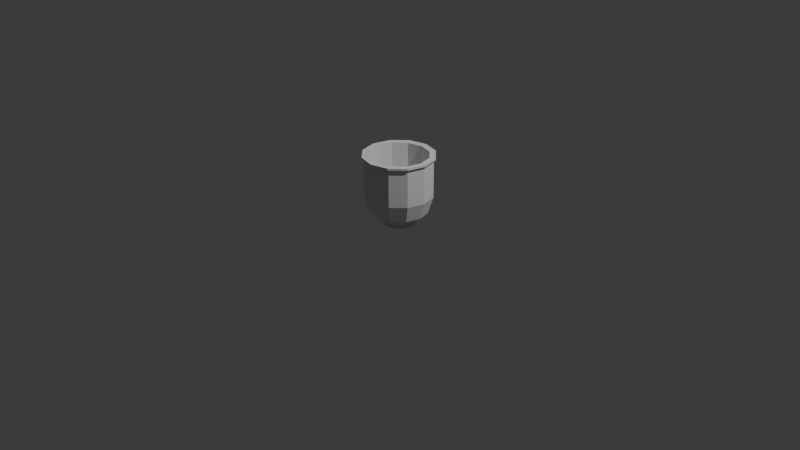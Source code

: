 # Source: PotAMain.blend  (saved by Blender 4.3.32; exported with 4.5.12 LTS)
import bpy
from mathutils import Matrix  # noqa: F401  (used for matrix-valued properties, if any)

bpy.ops.wm.read_factory_settings(use_empty=True)
scene = bpy.context.scene
scene.name = 'Scene'

# ---- collections
col_collection = bpy.data.collections.new('Collection'); scene.collection.children.link(col_collection)

# ---- world
world_world = bpy.data.worlds.new('World'); scene.world = world_world
world_world.use_nodes = True; world_world.node_tree.nodes.clear()
_N = world_world.node_tree.nodes; _L = world_world.node_tree.links
n0 = _N.new('ShaderNodeOutputWorld'); n0.name = 'World Output'; n0.location = (300, 300)
n1 = _N.new('ShaderNodeBackground'); n1.name = 'Background'; n1.location = (10, 300)
n1.inputs[0].default_value = (0.05088, 0.05088, 0.05088, 1.0)
_L.new(n1.outputs[0], n0.inputs[0])
n0.is_active_output = True
world_world.color = (0.05088, 0.05088, 0.05088)
world_world.sun_shadow_jitter_overblur = 0.0

# ---- cameras
cam_camera = bpy.data.cameras.new('Camera')
cam_camera.clip_end = 100.0
cam_camera.ortho_scale = 7.314

# ---- lights
light_light = bpy.data.lights.new('Light', 'POINT')
light_light.energy = 1000.0
light_light.shadow_soft_size = 0.1

# ---- meshes
me_cylinder = bpy.data.meshes.new('Cylinder')
me_cylinder.from_pydata([(-0.08421, 0.1459, -0.02765), (-2.538e-10, 0.3554, 0.6725), (7.195e-10, 0.1431, -0.01804), (0.0, 0.3, 0.1054), (0.07154, 0.1239, -0.01804), (0.15, 0.2598, 0.1054), (0.1239, 0.07154, -0.01804), (0.2598, 0.15, 0.1054), (0.1431, -7.195e-10, -0.01804), (0.3, 0.0, 0.1054), (0.1239, -0.07154, -0.01804), (0.2598, -0.15, 0.1054), (0.07154, -0.1239, -0.01804), (0.15, -0.2598, 0.1054), (7.195e-10, -0.1431, -0.01804), (0.0, -0.3, 0.1054), (-0.07154, -0.1239, -0.01804), (-0.15, -0.2598, 0.1054), (-0.1239, -0.07154, -0.01804), (-0.2598, -0.15, 0.1054), (-0.1431, -7.195e-10, -0.01804), (-0.3, 0.0, 0.1054), (-0.1239, 0.07154, -0.01804), (-0.2598, 0.15, 0.1054), (-0.07154, 0.1239, -0.01804), (-0.15, 0.2598, 0.1054), (-2.538e-10, 0.3554, 0.2843), (0.1777, 0.3077, 0.2843), (0.3077, 0.1777, 0.2843), (0.3554, 2.538e-10, 0.2843), (0.3077, -0.1777, 0.2843), (0.1777, -0.3077, 0.2843), (-2.538e-10, -0.3554, 0.2843), (-0.1777, -0.3077, 0.2843), (-0.3077, -0.1777, 0.2843), (-0.3554, 2.538e-10, 0.2843), (-0.3077, 0.1777, 0.2843), (-0.1777, 0.3077, 0.2843), (1.719e-09, 0.3098, 0.2479), (0.1777, 0.3077, 0.6725), (0.3077, 0.1777, 0.6725), (0.3554, 2.538e-10, 0.6725), (0.3077, -0.1777, 0.6725), (0.1777, -0.3077, 0.6725), (-2.538e-10, -0.3554, 0.6725), (-0.1777, -0.3077, 0.6725), (-0.3077, -0.1777, 0.6725), (-0.3554, 2.538e-10, 0.6725), (-0.3077, 0.1777, 0.6725), (-0.1777, 0.3077, 0.6725), (1.719e-09, 0.3098, 0.6725), (4.146e-09, 0.1947, 0.1058), (0.1549, 0.2683, 0.6725), (0.2683, 0.1549, 0.6725), (0.3098, -1.316e-10, 0.6725), (0.2683, -0.1549, 0.6725), (0.1549, -0.2683, 0.6725), (1.719e-09, -0.3098, 0.6725), (-0.1549, -0.2683, 0.6725), (-0.2683, -0.1549, 0.6725), (-0.3098, -1.316e-10, 0.6725), (-0.2683, 0.1549, 0.6725), (-0.1549, 0.2683, 0.6725), (0.1549, 0.2683, 0.2479), (0.2683, 0.1549, 0.2479), (0.3098, -1.316e-10, 0.2479), (0.2683, -0.1549, 0.2479), (0.1549, -0.2683, 0.2479), (1.719e-09, -0.3098, 0.2479), (-0.1549, -0.2683, 0.2479), (-0.2683, -0.1549, 0.2479), (-0.3098, -1.316e-10, 0.2479), (-0.2683, 0.1549, 0.2479), (-0.1549, 0.2683, 0.2479), (4.146e-09, 4.282e-10, 0.1058), (0.09737, 0.1686, 0.1058), (0.1686, 0.09737, 0.1058), (0.1947, 4.282e-10, 0.1058), (0.1686, -0.09737, 0.1058), (0.09737, -0.1686, 0.1058), (4.146e-09, -0.1947, 0.1058), (-0.09737, -0.1686, 0.1058), (-0.1686, -0.09737, 0.1058), (-0.1947, 4.282e-10, 0.1058), (-0.1686, 0.09737, 0.1058), (-0.09737, 0.1686, 0.1058), (-2.538e-10, 0.3554, 0.7058), (1.719e-09, 0.3098, 0.7058), (-0.1549, 0.2683, 0.7058), (-0.1777, 0.3077, 0.7058), (0.1777, 0.3077, 0.7058), (0.3554, 2.538e-10, 0.7058), (0.3098, -1.316e-10, 0.7058), (0.3077, 0.1777, 0.7058), (-0.3077, -0.1777, 0.7058), (-0.2683, -0.1549, 0.7058), (0.2683, 0.1549, 0.7058), (0.3077, -0.1777, 0.7058), (0.1549, 0.2683, 0.7058), (0.1777, -0.3077, 0.7058), (-0.1549, -0.2683, 0.7058), (-0.1777, -0.3077, 0.7058), (-2.538e-10, -0.3554, 0.7058), (1.719e-09, -0.3098, 0.7058), (0.1549, -0.2683, 0.7058), (0.2683, -0.1549, 0.7058), (-0.3554, 2.538e-10, 0.7058), (-0.2683, 0.1549, 0.7058), (-0.3077, 0.1777, 0.7058), (-0.3098, -1.316e-10, 0.7058), (-0.1881, 0.3234, 0.7096), (-0.1881, 0.3234, 0.6899), (-0.3258, 0.1857, 0.6899), (-0.3258, 0.1857, 0.7096), (0.1881, 0.3234, 0.6899), (-9.383e-11, 0.3738, 0.6899), (0.3258, 0.1857, 0.6899), (0.3762, -0.002389, 0.6899), (-0.1881, -0.3282, 0.7096), (-0.1881, -0.3282, 0.6899), (0.3258, -0.1905, 0.6899), (-9.383e-11, -0.3786, 0.6899), (-9.383e-11, -0.3786, 0.7096), (0.1881, -0.3282, 0.6899), (0.3762, -0.002389, 0.7096), (-0.3258, -0.1905, 0.6899), (0.3258, 0.1857, 0.7096), (-0.3762, -0.002389, 0.6899), (0.1881, 0.3234, 0.7096), (-9.383e-11, 0.3738, 0.7096), (0.3258, -0.1905, 0.7096), (0.1881, -0.3282, 0.7096), (-0.3258, -0.1905, 0.7096), (-0.3762, -0.002389, 0.7096), (0.07154, 0.1239, -0.03786), (7.195e-10, -7.195e-10, -0.03786), (7.195e-10, 0.1431, -0.03786), (0.1239, 0.07154, -0.03786), (0.1431, -7.195e-10, -0.03786), (0.1239, -0.07154, -0.03786), (0.07154, -0.1239, -0.03786), (7.195e-10, -0.1431, -0.03786), (-0.07154, -0.1239, -0.03786), (-0.1239, -0.07154, -0.03786), (-0.1431, -7.195e-10, -0.03786), (-0.1239, 0.07154, -0.03786), (-0.07154, 0.1239, -0.03786), (-0.08421, 0.1459, -0.03786), (0.1459, 0.08421, -0.02765), (0.1459, 0.08421, -0.03786), (8.469e-10, 0.1684, -0.02765), (0.08421, 0.1459, -0.02765), (8.469e-10, 0.1684, -0.03786), (0.08421, 0.1459, -0.03786), (0.1684, -8.469e-10, -0.02765), (0.1684, -8.469e-10, -0.03786), (0.1459, -0.08421, -0.02765), (0.1459, -0.08421, -0.03786), (0.08421, -0.1459, -0.02765), (0.08421, -0.1459, -0.03786), (8.469e-10, -0.1684, -0.02765), (8.469e-10, -0.1684, -0.03786), (-0.08421, -0.1459, -0.02765), (-0.08421, -0.1459, -0.03786), (-0.1459, -0.08421, -0.02765), (-0.1459, -0.08421, -0.03786), (-0.1684, -8.469e-10, -0.02765), (-0.1684, -8.469e-10, -0.03786), (-0.1459, 0.08421, -0.02765), (-0.1459, 0.08421, -0.03786)], [], [(134, 136, 152, 153), (9, 7, 28, 29), (2, 3, 5, 4), (143, 142, 163, 165), (13, 11, 30, 31), (4, 5, 7, 6), (136, 146, 147, 152), (17, 15, 32, 33), (6, 7, 9, 8), (139, 138, 155, 157), (21, 19, 34, 35), (8, 9, 11, 10), (22, 24, 0, 168), (5, 3, 26, 27), (10, 11, 13, 12), (16, 18, 164, 162), (25, 23, 36, 37), (12, 13, 15, 14), (2, 4, 151, 150), (3, 25, 37, 26), (14, 15, 17, 16), (146, 145, 169, 147), (7, 5, 27, 28), (16, 17, 19, 18), (10, 12, 158, 156), (11, 9, 29, 30), (18, 19, 21, 20), (4, 6, 148, 151), (15, 13, 31, 32), (20, 21, 23, 22), (142, 141, 161, 163), (19, 17, 33, 34), (22, 23, 25, 24), (138, 137, 149, 155), (23, 21, 35, 36), (24, 25, 3, 2), (33, 32, 44, 45), (31, 30, 42, 43), (36, 35, 47, 48), (29, 28, 40, 41), (26, 37, 49, 1), (34, 33, 45, 46), (27, 26, 1, 39), (32, 31, 43, 44), (37, 36, 48, 49), (30, 29, 41, 42), (35, 34, 46, 47), (28, 27, 39, 40), (61, 62, 88, 107), (46, 45, 119, 125), (57, 58, 100, 103), (101, 94, 132, 118), (1, 49, 111, 115), (53, 54, 92, 96), (42, 41, 117, 120), (60, 61, 107, 109), (89, 86, 129, 110), (56, 57, 103, 104), (91, 97, 130, 124), (52, 53, 96, 98), (54, 53, 64, 65), (50, 62, 73, 38), (59, 58, 69, 70), (52, 50, 38, 63), (57, 56, 67, 68), (62, 61, 72, 73), (55, 54, 65, 66), (60, 59, 70, 71), (53, 52, 63, 64), (58, 57, 68, 69), (56, 55, 66, 67), (61, 60, 71, 72), (70, 69, 81, 82), (63, 38, 51, 75), (68, 67, 79, 80), (73, 72, 84, 85), (66, 65, 77, 78), (71, 70, 82, 83), (64, 63, 75, 76), (69, 68, 80, 81), (67, 66, 78, 79), (72, 71, 83, 84), (65, 64, 76, 77), (38, 73, 85, 51), (74, 75, 51), (74, 76, 75), (74, 77, 76), (74, 78, 77), (74, 79, 78), (74, 80, 79), (74, 81, 80), (74, 82, 81), (74, 83, 82), (74, 84, 83), (74, 85, 84), (74, 51, 85), (91, 93, 96, 92), (86, 89, 88, 87), (94, 101, 100, 95), (90, 86, 87, 98), (102, 99, 104, 103), (89, 108, 107, 88), (97, 91, 92, 105), (106, 94, 95, 109), (93, 90, 98, 96), (101, 102, 103, 100), (99, 97, 105, 104), (108, 106, 109, 107), (49, 48, 112, 111), (54, 55, 105, 92), (62, 50, 87, 88), (108, 89, 110, 113), (58, 59, 95, 100), (45, 44, 121, 119), (50, 52, 98, 87), (102, 101, 118, 122), (55, 56, 104, 105), (41, 40, 116, 117), (59, 60, 109, 95), (93, 91, 124, 126), (125, 119, 118, 132), (115, 111, 110, 129), (120, 117, 124, 130), (111, 112, 113, 110), (119, 121, 122, 118), (117, 116, 126, 124), (114, 115, 129, 128), (123, 120, 130, 131), (127, 125, 132, 133), (116, 114, 128, 126), (121, 123, 131, 122), (112, 127, 133, 113), (86, 90, 128, 129), (39, 1, 115, 114), (97, 99, 131, 130), (43, 42, 120, 123), (94, 106, 133, 132), (47, 46, 125, 127), (90, 93, 126, 128), (40, 39, 114, 116), (99, 102, 122, 131), (44, 43, 123, 121), (106, 108, 113, 133), (48, 47, 127, 112), (135, 136, 134), (135, 134, 137), (135, 137, 138), (135, 138, 139), (135, 139, 140), (135, 140, 141), (135, 141, 142), (135, 142, 143), (135, 143, 144), (135, 144, 145), (135, 145, 146), (135, 146, 136), (148, 154, 155, 149), (156, 158, 159, 157), (0, 150, 152, 147), (160, 162, 163, 161), (164, 166, 167, 165), (168, 0, 147, 169), (151, 148, 149, 153), (150, 151, 153, 152), (154, 156, 157, 155), (158, 160, 161, 159), (162, 164, 165, 163), (166, 168, 169, 167), (8, 10, 156, 154), (14, 16, 162, 160), (20, 22, 168, 166), (140, 139, 157, 159), (144, 143, 165, 167), (137, 134, 153, 149), (24, 2, 150, 0), (6, 8, 154, 148), (141, 140, 159, 161), (12, 14, 160, 158), (18, 20, 166, 164), (145, 144, 167, 169)])
_uv = me_cylinder.uv_layers.new(name='UVMap')
_uv.uv.foreach_set('vector', [0.1728, 0.7219, 0.1507, 0.7219, 0.1487, 0.7145, 0.1748, 0.7145, 0.07895, 0.1828, 0.04121, 0.1477, 0.1259, 0.07812, 0.1552, 0.1281, 0.03936, 0.4691, 0.1185, 0.5162, 0.09424, 0.5566, 0.02219, 0.4914, 0.1315, 0.7935, 0.1507, 0.8045, 0.1487, 0.8119, 0.1262, 0.7988, 0.1248, 0.2526, 0.1055, 0.2175, 0.1794, 0.1752, 0.1984, 0.2207, 0.02219, 0.4914, 0.09424, 0.5566, 0.05927, 0.5981, 0.000199, 0.5101, 0.1507, 0.7219, 0.1315, 0.7329, 0.1262, 0.7276, 0.1487, 0.7145, 0.147, 0.3246, 0.1384, 0.2882, 0.2126, 0.2657, 0.2223, 0.3107, 0.000199, 0.2334, 0.04121, 0.1477, 0.07895, 0.1828, 0.02197, 0.2482, 0.2031, 0.7743, 0.2031, 0.7521, 0.2104, 0.7502, 0.2104, 0.7762, 0.1507, 0.3993, 0.1511, 0.3616, 0.2277, 0.3561, 0.2287, 0.4023, 0.02197, 0.2482, 0.07895, 0.1828, 0.1055, 0.2175, 0.03905, 0.2679, 0.8645, 0.0593, 0.8521, 0.04154, 0.8582, 0.03603, 0.8724, 0.05473, 0.09424, 0.5566, 0.1185, 0.5162, 0.2034, 0.5493, 0.1842, 0.6034, 0.03905, 0.2679, 0.1055, 0.2175, 0.1248, 0.2526, 0.05177, 0.2902, 0.8775, 0.1235, 0.8781, 0.1014, 0.887, 0.1006, 0.8862, 0.1248, 0.135, 0.4766, 0.1455, 0.4377, 0.2251, 0.4496, 0.2168, 0.4984, 0.05177, 0.2902, 0.1248, 0.2526, 0.1384, 0.2882, 0.06063, 0.3145, 0.8363, 0.02811, 0.8189, 0.01811, 0.8218, 0.01097, 0.8411, 0.02114, 0.1185, 0.5162, 0.135, 0.4766, 0.2168, 0.4984, 0.2034, 0.5493, 0.06063, 0.3145, 0.1384, 0.2882, 0.147, 0.3246, 0.06592, 0.3399, 0.1315, 0.7329, 0.1204, 0.7521, 0.1131, 0.7502, 0.1262, 0.7276, 0.05927, 0.5981, 0.09424, 0.5566, 0.1842, 0.6034, 0.1586, 0.663, 0.06592, 0.3399, 0.147, 0.3246, 0.1511, 0.3616, 0.06774, 0.3661, 0.8438, 0.1854, 0.8603, 0.1669, 0.8681, 0.1722, 0.851, 0.193, 0.1055, 0.2175, 0.07895, 0.1828, 0.1552, 0.1281, 0.1794, 0.1752, 0.06774, 0.3661, 0.1511, 0.3616, 0.1507, 0.3993, 0.06613, 0.3925, 0.8189, 0.01811, 0.7998, 0.01317, 0.8002, 0.00469, 0.8218, 0.01097, 0.1384, 0.2882, 0.1248, 0.2526, 0.1984, 0.2207, 0.2126, 0.2657, 0.06613, 0.3925, 0.1507, 0.3993, 0.1455, 0.4377, 0.061, 0.4189, 0.1507, 0.8045, 0.1728, 0.8045, 0.1748, 0.8119, 0.1487, 0.8119, 0.1511, 0.3616, 0.147, 0.3246, 0.2223, 0.3107, 0.2277, 0.3561, 0.061, 0.4189, 0.1455, 0.4377, 0.135, 0.4766, 0.05217, 0.4446, 0.2031, 0.7521, 0.192, 0.7329, 0.1974, 0.7276, 0.2104, 0.7502, 0.1455, 0.4377, 0.1507, 0.3993, 0.2287, 0.4023, 0.2251, 0.4496, 0.05217, 0.4446, 0.135, 0.4766, 0.1185, 0.5162, 0.03936, 0.4691, 0.2223, 0.3107, 0.2126, 0.2657, 0.4016, 0.221, 0.4142, 0.2788, 0.1984, 0.2207, 0.1794, 0.1752, 0.3672, 0.1091, 0.3857, 0.1645, 0.2251, 0.4496, 0.2287, 0.4023, 0.428, 0.3984, 0.4287, 0.46, 0.1552, 0.1281, 0.1259, 0.07812, 0.3256, 0.000199, 0.3467, 0.05429, 0.2034, 0.5493, 0.2168, 0.4984, 0.4253, 0.5226, 0.4181, 0.5859, 0.2277, 0.3561, 0.2223, 0.3107, 0.4142, 0.2788, 0.4231, 0.338, 0.1842, 0.6034, 0.2034, 0.5493, 0.4181, 0.5859, 0.4074, 0.6498, 0.2126, 0.2657, 0.1984, 0.2207, 0.3857, 0.1645, 0.4016, 0.221, 0.2168, 0.4984, 0.2251, 0.4496, 0.4287, 0.46, 0.4253, 0.5226, 0.1794, 0.1752, 0.1552, 0.1281, 0.3467, 0.05429, 0.3672, 0.1091, 0.2287, 0.4023, 0.2277, 0.3561, 0.4231, 0.338, 0.428, 0.3984, 0.1586, 0.663, 0.1842, 0.6034, 0.4074, 0.6498, 0.3943, 0.7141, 0.7787, 0.203, 0.7749, 0.1529, 0.7933, 0.1513, 0.7971, 0.2019, 0.4511, 0.8081, 0.4584, 0.8626, 0.4476, 0.8662, 0.4398, 0.8084, 0.7755, 0.4033, 0.7792, 0.3532, 0.7976, 0.3542, 0.7939, 0.405, 0.7129, 0.646, 0.6861, 0.6938, 0.6796, 0.6915, 0.708, 0.6409, 0.5693, 0.6354, 0.5225, 0.6643, 0.5154, 0.6562, 0.565, 0.6257, 0.7435, 0.6048, 0.7536, 0.5541, 0.772, 0.5575, 0.762, 0.6084, 0.5684, 0.9783, 0.6224, 0.9888, 0.6212, 0.9998, 0.5641, 0.9887, 0.7808, 0.2531, 0.7787, 0.203, 0.7971, 0.2019, 0.7991, 0.2526, 0.76, 0.8256, 0.8151, 0.8279, 0.8163, 0.8337, 0.7579, 0.8312, 0.7699, 0.4535, 0.7755, 0.4033, 0.7939, 0.405, 0.7883, 0.4559, 0.8926, 0.6869, 0.8627, 0.6411, 0.8669, 0.6356, 0.8986, 0.6841, 0.7633, 0.0526, 0.7564, 0.002744, 0.7745, 0.000199, 0.7815, 0.05018, 0.7536, 0.5541, 0.7435, 0.6048, 0.5145, 0.5546, 0.534, 0.5088, 0.7696, 0.1028, 0.7749, 0.1529, 0.5628, 0.1748, 0.5548, 0.1313, 0.781, 0.3031, 0.7792, 0.3532, 0.5693, 0.3418, 0.5713, 0.3005, 0.7633, 0.0526, 0.7696, 0.1028, 0.5548, 0.1313, 0.543, 0.08574, 0.7755, 0.4033, 0.7699, 0.4535, 0.5581, 0.4242, 0.565, 0.383, 0.7749, 0.1529, 0.7787, 0.203, 0.5678, 0.2171, 0.5628, 0.1748, 0.7625, 0.5037, 0.7536, 0.5541, 0.534, 0.5088, 0.548, 0.4659, 0.7808, 0.2531, 0.781, 0.3031, 0.5713, 0.3005, 0.5711, 0.2589, 0.7564, 0.002744, 0.7633, 0.0526, 0.543, 0.08574, 0.526, 0.03645, 0.7792, 0.3532, 0.7755, 0.4033, 0.565, 0.383, 0.5693, 0.3418, 0.7699, 0.4535, 0.7625, 0.5037, 0.548, 0.4659, 0.5581, 0.4242, 0.7787, 0.203, 0.7808, 0.2531, 0.5711, 0.2589, 0.5678, 0.2171, 0.5713, 0.3005, 0.5693, 0.3418, 0.4839, 0.3352, 0.4845, 0.299, 0.543, 0.08574, 0.5548, 0.1313, 0.4685, 0.1556, 0.4564, 0.1214, 0.565, 0.383, 0.5581, 0.4242, 0.4761, 0.4056, 0.4812, 0.3708, 0.5628, 0.1748, 0.5678, 0.2171, 0.4827, 0.2258, 0.477, 0.1905, 0.548, 0.4659, 0.534, 0.5088, 0.4563, 0.4719, 0.468, 0.4395, 0.5711, 0.2589, 0.5713, 0.3005, 0.4845, 0.299, 0.483, 0.2623, 0.526, 0.03645, 0.543, 0.08574, 0.4564, 0.1214, 0.4398, 0.08845, 0.5693, 0.3418, 0.565, 0.383, 0.4812, 0.3708, 0.4839, 0.3352, 0.5581, 0.4242, 0.548, 0.4659, 0.468, 0.4395, 0.4761, 0.4056, 0.5678, 0.2171, 0.5711, 0.2589, 0.483, 0.2623, 0.4827, 0.2258, 0.534, 0.5088, 0.5145, 0.5546, 0.4398, 0.5013, 0.4563, 0.4719, 0.5548, 0.1313, 0.5628, 0.1748, 0.477, 0.1905, 0.4685, 0.1556, 0.05646, 0.7708, 0.09764, 0.7296, 0.1127, 0.7557, 0.05646, 0.7708, 0.07153, 0.7145, 0.09764, 0.7296, 0.05646, 0.7708, 0.04138, 0.7145, 0.07153, 0.7145, 0.05646, 0.7708, 0.01527, 0.7296, 0.04138, 0.7145, 0.05646, 0.7708, 0.000199, 0.7557, 0.01527, 0.7296, 0.05646, 0.7708, 0.000199, 0.7859, 0.000199, 0.7557, 0.05646, 0.7708, 0.01527, 0.812, 0.000199, 0.7859, 0.05646, 0.7708, 0.04138, 0.8271, 0.01527, 0.812, 0.05646, 0.7708, 0.07153, 0.8271, 0.04138, 0.8271, 0.05646, 0.7708, 0.09764, 0.812, 0.07153, 0.8271, 0.05646, 0.7708, 0.1127, 0.7859, 0.09764, 0.812, 0.05646, 0.7708, 0.1127, 0.7557, 0.1127, 0.7859, 0.8926, 0.6869, 0.8963, 0.7415, 0.883, 0.7388, 0.8798, 0.6912, 0.8151, 0.8279, 0.76, 0.8256, 0.764, 0.8125, 0.8122, 0.8145, 0.6861, 0.6938, 0.7129, 0.646, 0.7227, 0.6555, 0.6993, 0.6973, 0.8644, 0.8031, 0.8151, 0.8279, 0.8122, 0.8145, 0.8553, 0.7928, 0.7596, 0.6177, 0.8142, 0.6159, 0.8112, 0.6291, 0.7635, 0.6306, 0.76, 0.8256, 0.713, 0.7968, 0.7229, 0.7873, 0.764, 0.8125, 0.8627, 0.6411, 0.8926, 0.6869, 0.8798, 0.6912, 0.8536, 0.6512, 0.6861, 0.7488, 0.6861, 0.6938, 0.6993, 0.6973, 0.6993, 0.7454, 0.8955, 0.7573, 0.8644, 0.8031, 0.8553, 0.7928, 0.8825, 0.7528, 0.7129, 0.646, 0.7596, 0.6177, 0.7635, 0.6306, 0.7227, 0.6555, 0.8142, 0.6159, 0.8627, 0.6411, 0.8536, 0.6512, 0.8112, 0.6291, 0.713, 0.7968, 0.6861, 0.7488, 0.6993, 0.7454, 0.7229, 0.7873, 0.5225, 0.6643, 0.4851, 0.7047, 0.4759, 0.699, 0.5154, 0.6562, 0.7536, 0.5541, 0.7625, 0.5037, 0.7809, 0.5067, 0.772, 0.5575, 0.7749, 0.1529, 0.7696, 0.1028, 0.788, 0.1007, 0.7933, 0.1513, 0.713, 0.7968, 0.76, 0.8256, 0.7579, 0.8312, 0.7081, 0.8007, 0.7792, 0.3532, 0.781, 0.3031, 0.7994, 0.3034, 0.7976, 0.3542, 0.4584, 0.8626, 0.4821, 0.9122, 0.4727, 0.9187, 0.4476, 0.8662, 0.7696, 0.1028, 0.7633, 0.0526, 0.7815, 0.05018, 0.788, 0.1007, 0.7596, 0.6177, 0.7129, 0.646, 0.708, 0.6409, 0.7576, 0.6108, 0.7625, 0.5037, 0.7699, 0.4535, 0.7883, 0.4559, 0.7809, 0.5067, 0.6224, 0.9888, 0.6772, 0.9833, 0.6792, 0.9939, 0.6212, 0.9998, 0.781, 0.3031, 0.7808, 0.2531, 0.7991, 0.2526, 0.7994, 0.3034, 0.8963, 0.7415, 0.8926, 0.6869, 0.8986, 0.6841, 0.9025, 0.742, 0.4291, 0.3497, 0.4291, 0.2914, 0.4394, 0.2914, 0.4394, 0.3497, 0.4291, 0.5827, 0.4291, 0.5244, 0.4394, 0.5244, 0.4394, 0.5827, 0.4291, 0.1167, 0.4291, 0.05845, 0.4394, 0.05845, 0.4394, 0.1167, 0.4291, 0.5244, 0.4291, 0.4662, 0.4394, 0.4662, 0.4394, 0.5244, 0.4291, 0.2914, 0.4291, 0.2332, 0.4394, 0.2332, 0.4394, 0.2914, 0.4291, 0.05845, 0.4291, 0.000199, 0.4394, 0.000199, 0.4394, 0.05845, 0.4291, 0.6409, 0.4291, 0.5827, 0.4394, 0.5827, 0.4394, 0.6409, 0.4291, 0.1749, 0.4291, 0.1167, 0.4394, 0.1167, 0.4394, 0.1749, 0.4291, 0.4079, 0.4291, 0.3497, 0.4394, 0.3497, 0.4394, 0.4079, 0.4291, 0.6992, 0.4291, 0.6409, 0.4394, 0.6409, 0.4394, 0.6992, 0.4291, 0.2332, 0.4291, 0.1749, 0.4394, 0.1749, 0.4394, 0.2332, 0.4291, 0.4662, 0.4291, 0.4079, 0.4394, 0.4079, 0.4394, 0.4662, 0.8151, 0.8279, 0.8644, 0.8031, 0.8686, 0.8074, 0.8163, 0.8337, 0.6222, 0.6201, 0.5693, 0.6354, 0.565, 0.6257, 0.6209, 0.6094, 0.8627, 0.6411, 0.8142, 0.6159, 0.8154, 0.6088, 0.8669, 0.6356, 0.5201, 0.9521, 0.5684, 0.9783, 0.5641, 0.9887, 0.5129, 0.9609, 0.6861, 0.6938, 0.6861, 0.7488, 0.6796, 0.7498, 0.6796, 0.6915, 0.4605, 0.7538, 0.4511, 0.8081, 0.4398, 0.8084, 0.4497, 0.751, 0.8644, 0.8031, 0.8955, 0.7573, 0.9016, 0.7589, 0.8686, 0.8074, 0.6772, 0.6195, 0.6222, 0.6201, 0.6209, 0.6094, 0.6792, 0.6088, 0.8142, 0.6159, 0.7596, 0.6177, 0.7576, 0.6108, 0.8154, 0.6088, 0.4821, 0.9122, 0.5201, 0.9521, 0.5129, 0.9609, 0.4727, 0.9187, 0.6861, 0.7488, 0.713, 0.7968, 0.7081, 0.8007, 0.6796, 0.7498, 0.4851, 0.7047, 0.4605, 0.7538, 0.4497, 0.751, 0.4759, 0.699, 0.1618, 0.7632, 0.1507, 0.7219, 0.1728, 0.7219, 0.1618, 0.7632, 0.1728, 0.7219, 0.192, 0.7329, 0.1618, 0.7632, 0.192, 0.7329, 0.2031, 0.7521, 0.1618, 0.7632, 0.2031, 0.7521, 0.2031, 0.7743, 0.1618, 0.7632, 0.2031, 0.7743, 0.192, 0.7935, 0.1618, 0.7632, 0.192, 0.7935, 0.1728, 0.8045, 0.1618, 0.7632, 0.1728, 0.8045, 0.1507, 0.8045, 0.1618, 0.7632, 0.1507, 0.8045, 0.1315, 0.7935, 0.1618, 0.7632, 0.1315, 0.7935, 0.1204, 0.7743, 0.1618, 0.7632, 0.1204, 0.7743, 0.1204, 0.7521, 0.1618, 0.7632, 0.1204, 0.7521, 0.1315, 0.7329, 0.1618, 0.7632, 0.1315, 0.7329, 0.1507, 0.7219, 0.8018, 0.222, 0.8287, 0.2098, 0.832, 0.2151, 0.8045, 0.228, 0.851, 0.193, 0.8681, 0.1722, 0.8729, 0.1753, 0.8552, 0.1972, 0.8582, 0.03603, 0.8411, 0.02114, 0.8438, 0.01711, 0.8618, 0.03255, 0.8801, 0.1491, 0.8862, 0.1248, 0.8915, 0.1255, 0.8853, 0.151, 0.887, 0.1006, 0.8822, 0.07692, 0.8872, 0.07525, 0.8922, 0.1001, 0.8724, 0.05473, 0.8582, 0.03603, 0.8618, 0.03255, 0.8768, 0.05204, 0.8218, 0.01097, 0.8002, 0.00469, 0.8016, 0.000199, 0.8235, 0.006675, 0.8411, 0.02114, 0.8218, 0.01097, 0.8235, 0.006675, 0.8438, 0.01711, 0.8287, 0.2098, 0.851, 0.193, 0.8552, 0.1972, 0.832, 0.2151, 0.8681, 0.1722, 0.8801, 0.1491, 0.8853, 0.151, 0.8729, 0.1753, 0.8862, 0.1248, 0.887, 0.1006, 0.8922, 0.1001, 0.8915, 0.1255, 0.8822, 0.07692, 0.8724, 0.05473, 0.8768, 0.05204, 0.8872, 0.07525, 0.8236, 0.2012, 0.8438, 0.1854, 0.851, 0.193, 0.8287, 0.2098, 0.871, 0.1456, 0.8775, 0.1235, 0.8862, 0.1248, 0.8801, 0.1491, 0.8737, 0.07964, 0.8645, 0.0593, 0.8724, 0.05473, 0.8822, 0.07692, 0.192, 0.7935, 0.2031, 0.7743, 0.2104, 0.7762, 0.1974, 0.7988, 0.1204, 0.7743, 0.1315, 0.7935, 0.1262, 0.7988, 0.1131, 0.7762, 0.192, 0.7329, 0.1728, 0.7219, 0.1748, 0.7145, 0.1974, 0.7276, 0.8521, 0.04154, 0.8363, 0.02811, 0.8411, 0.02114, 0.8582, 0.03603, 0.7998, 0.2115, 0.8236, 0.2012, 0.8287, 0.2098, 0.8018, 0.222, 0.1728, 0.8045, 0.192, 0.7935, 0.1974, 0.7988, 0.1748, 0.8119, 0.8603, 0.1669, 0.871, 0.1456, 0.8801, 0.1491, 0.8681, 0.1722, 0.8781, 0.1014, 0.8737, 0.07964, 0.8822, 0.07692, 0.887, 0.1006, 0.1204, 0.7521, 0.1204, 0.7743, 0.1131, 0.7762, 0.1131, 0.7502])
me_cylinder.update()

# ---- objects
ob_light = bpy.data.objects.new('Light', light_light)
ob_camera = bpy.data.objects.new('Camera', cam_camera)
ob_cylinder = bpy.data.objects.new('Cylinder', me_cylinder)

# ---- transforms, parenting, visibility, modifiers, constraints
ob_light.location = (4.076, 1.005, 5.904)
ob_light.rotation_euler = (0.6503, 0.05522, 1.866)
ob_light.lock_rotations_4d = False
ob_light.empty_display_type = 'ARROWS'
ob_light.color = (0.0, 0.0, 0.0, 0.0)
ob_light.lineart.crease_threshold = 0.0
ob_camera.location = (7.359, -6.926, 4.958)
ob_camera.rotation_euler = (1.109, 0.0, 0.8149)
ob_camera.lock_rotations_4d = False
ob_camera.empty_display_type = 'ARROWS'
ob_camera.color = (0.0, 0.0, 0.0, 0.0)
ob_camera.display_type = 'WIRE'
ob_camera.lineart.crease_threshold = 0.0
ob_cylinder.location = (0.0, 0.0, 0.0)

# ---- collection membership
col_collection.objects.link(ob_light)
col_collection.objects.link(ob_camera)
col_collection.objects.link(ob_cylinder)

# ---- scene / render settings (as saved in the file)
scene.camera = ob_camera
scene.frame_start = 1; scene.frame_end = 250; scene.frame_set(1)
scene.render.engine = 'BLENDER_EEVEE_NEXT'
bpy.context.view_layer.update()
